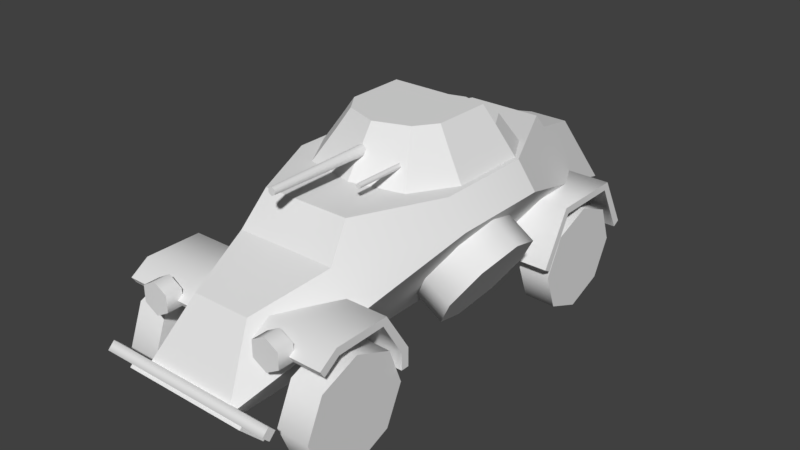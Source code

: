 # Source: Vehicle_LSW_222.blend  (saved by Blender 2.79.0; exported with 4.5.12 LTS)
import bpy
from mathutils import Matrix  # noqa: F401  (used for matrix-valued properties, if any)

bpy.ops.wm.read_factory_settings(use_empty=True)
scene = bpy.context.scene
scene.name = 'Scene'

# ---- collections
col_collection_1 = bpy.data.collections.new('Collection 1'); scene.collection.children.link(col_collection_1)

# ---- world
world_world = bpy.data.worlds.new('World'); scene.world = world_world
world_world.color = (0.05088, 0.05088, 0.05088)
world_world.use_sun_shadow = False
world_world.sun_shadow_jitter_overblur = 0.0
world_world.cycles.sampling_method = 'MANUAL'

# ---- meshes
me_vehicle_lsw_222 = bpy.data.meshes.new('Vehicle_LSW_222')
me_vehicle_lsw_222.from_pydata([(0.8226, 1.185, -0.4998), (0.8226, 1.185, 0.3222), (0.4047, 0.6255, -2.104), (0.3849, 0.5061, 2.077), (0.6741, 1.4, -0.4924), (0.6741, 1.4, 0.3124), (0.3088, 1.4, -1.273), (0.3602, 1.4, 0.9736), (0.4091, 1.143, 1.173), (0.2365, 0.9794, 1.744), (0.3359, 1.291, -1.347), (0.1661, 1.115, -1.942), (0.3075, 0.3859, 1.964), (0.1894, 0.3003, -1.719), (0.8653, 0.5047, -1.706), (0.2641, 0.5047, -1.706), (0.8653, 0.9266, -1.471), (0.2641, 0.9266, -1.471), (0.8653, 0.9266, -0.8795), (0.2641, 0.9266, -0.8795), (0.8653, 0.4999, -0.6419), (0.2641, 0.4999, -0.6419), (0.8653, 0.6357, 0.9606), (0.2641, 0.6357, 0.9606), (0.8653, 0.9654, 1.171), (0.2641, 0.9654, 1.171), (0.8653, 0.9654, 1.622), (0.2641, 0.9654, 1.622), (0.8653, 0.8684, 1.768), (0.2641, 0.8684, 1.768), (0.8653, 0.4902, 0.9606), (0.2641, 0.4902, 0.9606), (0.8653, 0.4726, -1.649), (0.2641, 0.4726, -1.649), (0.8653, 0.8697, -1.438), (0.2641, 0.8697, -1.438), (0.8653, 0.8697, -0.9129), (0.2641, 0.8697, -0.9129), (0.8653, 0.4678, -0.6995), (0.2641, 0.4678, -0.6995), (0.8653, 0.6171, 1.024), (0.2641, 0.6171, 1.024), (0.8653, 0.9075, 1.203), (0.2641, 0.9075, 1.203), (0.8653, 0.9023, 1.603), (0.2641, 0.9023, 1.603), (0.8653, 0.8135, 1.731), (0.2641, 0.8135, 1.731), (0.8653, 0.4902, 1.027), (0.2641, 0.4902, 1.027), (0.6341, 1.4, -0.5092), (0.4859, 1.4, -0.7752), (0.6341, 1.4, 0.1238), (0.4253, 1.4, 0.4605), (0.4854, 1.627, -0.4643), (0.3793, 1.627, -0.6518), (0.4804, 1.627, 0.07609), (0.3268, 1.627, 0.3062), (0.3965, 1.765, -0.4293), (0.3904, 1.765, 0.04677), (0.2738, 1.765, 0.2123), (0.5029, 0.7536, 1.856), (0.5029, 0.7536, 1.727), (0.6134, 0.8174, 1.856), (0.6134, 0.8174, 1.727), (0.6134, 0.945, 1.856), (0.6134, 0.945, 1.727), (0.5029, 1.009, 1.856), (0.5029, 1.009, 1.727), (0.3924, 0.945, 1.856), (0.3924, 0.945, 1.727), (0.3924, 0.8174, 1.856), (0.3924, 0.8174, 1.727), (0.5462, 0.7783, -0.4728), (0.7607, 0.6375, -0.4728), (0.3779, 0.5218, -0.3458), (0.5925, 0.3811, -0.3458), (0.3082, 0.4156, -0.03904), (0.5228, 0.2749, -0.03904), (0.3779, 0.5218, 0.2677), (0.5925, 0.3811, 0.2677), (0.5462, 0.7783, 0.3947), (0.7607, 0.6375, 0.3947), (0.7145, 1.035, 0.2677), (0.929, 0.894, 0.2677), (0.7841, 1.141, -0.03904), (0.9987, 1.0, -0.03904), (0.7145, 1.035, -0.3458), (0.929, 0.894, -0.3458), (0.5142, 0.291, 1.926), (0.5142, 0.4781, 2.106), (0.5142, 0.319, 1.897), (0.5142, 0.5061, 2.077), (0.7209, 0.5279, 2.01), (0.7209, 0.4751, 2.063), (0.7209, 0.5279, 2.116), (0.7209, 0.5806, 2.063), (-0.8226, 1.185, -0.4998), (-0.8226, 1.185, 0.3222), (-0.4047, 0.6255, -2.104), (-0.3849, 0.5061, 2.077), (-0.6741, 1.4, -0.4924), (-0.6741, 1.4, 0.3124), (-0.3088, 1.4, -1.273), (-0.3602, 1.4, 0.9736), (-0.4091, 1.143, 1.173), (-0.2365, 0.9794, 1.744), (-0.3359, 1.291, -1.347), (-0.1661, 1.115, -1.942), (-0.3075, 0.3859, 1.964), (-0.1894, 0.3003, -1.719), (-0.8653, 0.5047, -1.706), (-0.2641, 0.5047, -1.706), (-0.8653, 0.9266, -1.471), (-0.2641, 0.9266, -1.471), (-0.8653, 0.9266, -0.8795), (-0.2641, 0.9266, -0.8795), (-0.8653, 0.4999, -0.6419), (-0.2641, 0.4999, -0.6419), (-0.8653, 0.6357, 0.9606), (-0.2641, 0.6357, 0.9606), (-0.8653, 0.9654, 1.171), (-0.2641, 0.9654, 1.171), (-0.8653, 0.9654, 1.622), (-0.2641, 0.9654, 1.622), (-0.8653, 0.8684, 1.768), (-0.2641, 0.8684, 1.768), (-0.8653, 0.4902, 0.9606), (-0.2641, 0.4902, 0.9606), (-0.8653, 0.4726, -1.649), (-0.2641, 0.4726, -1.649), (-0.8653, 0.8697, -1.438), (-0.2641, 0.8697, -1.438), (-0.8653, 0.8697, -0.9129), (-0.2641, 0.8697, -0.9129), (-0.8653, 0.4678, -0.6995), (-0.2641, 0.4678, -0.6995), (-0.8653, 0.6171, 1.024), (-0.2641, 0.6171, 1.024), (-0.8653, 0.9075, 1.203), (-0.2641, 0.9075, 1.203), (-0.8653, 0.9023, 1.603), (-0.2641, 0.9023, 1.603), (-0.8653, 0.8135, 1.731), (-0.2641, 0.8135, 1.731), (-0.8653, 0.4902, 1.027), (-0.2641, 0.4902, 1.027), (-0.5742, 0.3816, 0.9933), (-0.5849, 0.6881, -0.8685), (-0.5849, 0.6881, -1.482), (-0.5635, 0.07507, 1.12), (-0.5849, 0.6881, 1.734), (-0.5894, 0.8151, 1.427), (-0.5849, 0.6881, 1.12), (-0.6341, 1.4, -0.5092), (-0.4859, 1.4, -0.7752), (0.0, 1.4, -0.9436), (-0.6341, 1.4, 0.1238), (-0.4253, 1.4, 0.4605), (0.0, 1.4, 0.5581), (-0.4854, 1.627, -0.4643), (-0.3793, 1.627, -0.6518), (0.0, 1.627, -0.764), (-0.4804, 1.627, 0.07609), (-0.3268, 1.627, 0.3062), (0.0, 1.627, 0.4038), (-0.3965, 1.765, -0.4293), (-0.3904, 1.765, 0.04677), (-0.2738, 1.765, 0.2123), (0.0, 1.765, 0.3103), (0.0, 1.765, -0.4293), (0.0, 1.627, -0.4643), (-0.5029, 0.7536, 1.856), (-0.5029, 0.7536, 1.727), (-0.6134, 0.8174, 1.856), (-0.6134, 0.8174, 1.727), (-0.6134, 0.945, 1.856), (-0.6134, 0.945, 1.727), (-0.5029, 1.009, 1.856), (-0.5029, 1.009, 1.727), (-0.3924, 0.945, 1.856), (-0.3924, 0.945, 1.727), (-0.3924, 0.8174, 1.856), (-0.3924, 0.8174, 1.727), (-0.5462, 0.7783, -0.4728), (-0.7607, 0.6375, -0.4728), (-0.3779, 0.5218, -0.3458), (-0.5925, 0.3811, -0.3458), (-0.3082, 0.4156, -0.03904), (-0.5228, 0.2749, -0.03904), (-0.3779, 0.5218, 0.2677), (-0.5925, 0.3811, 0.2677), (-0.5462, 0.7783, 0.3947), (-0.7607, 0.6375, 0.3947), (-0.7145, 1.035, 0.2677), (-0.929, 0.894, 0.2677), (-0.7841, 1.141, -0.03904), (-0.9987, 1.0, -0.03904), (-0.7145, 1.035, -0.3458), (-0.929, 0.894, -0.3458), (-0.5142, 0.291, 1.926), (-0.5142, 0.4781, 2.106), (-0.5142, 0.319, 1.897), (-0.5142, 0.5061, 2.077), (-0.7209, 0.5279, 2.01), (-0.7209, 0.4751, 2.063), (-0.7209, 0.5279, 2.116), (-0.7209, 0.5806, 2.063), (-6.857e-09, 1.549, 1.26), (-6.319e-09, 1.536, 0.3616), (0.02852, 1.566, 1.26), (0.04016, 1.559, 0.3616), (0.02852, 1.598, 1.26), (0.04016, 1.605, 0.3616), (-9.736e-09, 1.615, 1.26), (-1.037e-08, 1.628, 0.3616), (-0.02852, 1.598, 1.26), (-0.04016, 1.605, 0.3616), (-0.02852, 1.566, 1.26), (-0.04016, 1.559, 0.3616), (0.2743, 1.535, 0.7817), (0.2975, 1.559, 0.7817), (0.2743, 1.535, 0.3561), (0.2975, 1.559, 0.3561), (0.2975, 1.512, 0.7817), (0.3207, 1.535, 0.7817), (0.2975, 1.512, 0.3561), (0.3207, 1.535, 0.3561), (-0.5742, 0.3816, -1.609), (-0.8306, 0.3726, -1.609), (-0.5635, 0.07507, -1.482), (-0.8199, 0.06612, -1.482), (-0.5591, -0.0519, -1.175), (-0.8155, -0.06085, -1.175), (-0.5635, 0.07507, -0.8685), (-0.8199, 0.06612, -0.8685), (-0.5742, 0.3816, -0.7414), (-0.8306, 0.3726, -0.7414), (-0.8414, 0.6792, -0.8685), (-0.5894, 0.8151, -1.175), (-0.8458, 0.8061, -1.175), (-0.8414, 0.6792, -1.482), (0.5742, 0.3816, -1.609), (0.8306, 0.3726, -1.609), (0.5635, 0.07507, -1.482), (0.8199, 0.06612, -1.482), (0.5591, -0.0519, -1.175), (0.8155, -0.06085, -1.175), (0.5635, 0.07507, -0.8685), (0.8199, 0.06612, -0.8685), (0.5742, 0.3816, -0.7414), (0.8306, 0.3726, -0.7414), (0.5849, 0.6881, -0.8685), (0.8414, 0.6792, -0.8685), (0.5894, 0.8151, -1.175), (0.8458, 0.8061, -1.175), (0.5849, 0.6881, -1.482), (0.8414, 0.6792, -1.482), (0.8306, 0.3726, 0.9933), (0.5742, 0.3816, 0.9933), (0.5635, 0.07507, 1.12), (0.8199, 0.06612, 1.12), (0.5591, -0.0519, 1.427), (0.8155, -0.06085, 1.427), (0.5635, 0.07507, 1.734), (0.8199, 0.06612, 1.734), (0.5742, 0.3816, 1.861), (0.8306, 0.3726, 1.861), (0.5849, 0.6881, 1.734), (0.8414, 0.6792, 1.734), (0.5894, 0.8151, 1.427), (0.8458, 0.8061, 1.427), (0.5849, 0.6881, 1.12), (0.8414, 0.6792, 1.12), (-0.8306, 0.3726, 0.9933), (-0.8199, 0.06612, 1.12), (-0.5591, -0.0519, 1.427), (-0.8155, -0.06085, 1.427), (-0.5635, 0.07507, 1.734), (-0.8199, 0.06612, 1.734), (-0.5742, 0.3816, 1.861), (-0.8306, 0.3726, 1.861), (-0.8414, 0.6792, 1.734), (-0.8458, 0.8061, 1.427), (-0.8414, 0.6792, 1.12)], [], [(9, 106, 100, 3), (7, 104, 105, 8), (8, 105, 106, 9), (1, 0, 4, 5), (6, 103, 101, 102, 104, 7, 5, 4), (10, 107, 103, 6), (11, 108, 107, 10), (4, 0, 10, 6), (2, 11, 10, 0), (5, 7, 8, 1), (3, 1, 8, 9), (2, 99, 108, 11), (99, 2, 13, 110), (2, 3, 12, 13), (0, 1, 3, 2), (14, 15, 17, 16), (16, 17, 19, 18), (18, 19, 21, 20), (22, 23, 25, 24), (24, 25, 27, 26), (26, 27, 29, 28), (23, 22, 30, 31), (32, 34, 35, 33), (34, 36, 37, 35), (36, 38, 39, 37), (40, 42, 43, 41), (42, 44, 45, 43), (44, 46, 47, 45), (41, 49, 48, 40), (21, 39, 38, 20), (14, 32, 33, 15), (26, 44, 42, 24), (20, 38, 36, 18), (29, 47, 46, 28), (16, 34, 32, 14), (28, 46, 44, 26), (30, 48, 49, 31), (24, 42, 40, 22), (18, 36, 34, 16), (22, 40, 48, 30), (159, 53, 57, 165), (52, 50, 54, 56), (50, 51, 55, 54), (53, 52, 56, 57), (51, 156, 162, 55), (165, 57, 60, 169), (57, 56, 59, 60), (56, 54, 58, 59), (58, 170, 169, 60, 59), (171, 170, 58, 54), (54, 55, 162, 171), (61, 62, 64, 63), (63, 64, 66, 65), (65, 66, 68, 67), (67, 68, 70, 69), (64, 62, 72, 70, 68, 66), (69, 70, 72, 71), (71, 72, 62, 61), (61, 63, 65, 67, 69, 71), (73, 74, 76, 75), (75, 76, 78, 77), (77, 78, 80, 79), (79, 80, 82, 81), (81, 82, 84, 83), (83, 84, 86, 85), (76, 74, 88, 86, 84, 82, 80, 78), (85, 86, 88, 87), (87, 88, 74, 73), (91, 92, 90, 89), (200, 89, 90, 201), (89, 200, 202, 91), (91, 202, 203, 92), (94, 205, 204, 93), (94, 93, 96, 95), (95, 206, 205, 94), (96, 207, 206, 95), (98, 102, 101, 97), (101, 103, 107, 97), (99, 97, 107, 108), (102, 98, 105, 104), (100, 106, 105, 98), (99, 110, 109, 100), (97, 99, 100, 98), (111, 113, 114, 112), (113, 115, 116, 114), (115, 117, 118, 116), (119, 121, 122, 120), (121, 123, 124, 122), (123, 125, 126, 124), (120, 128, 127, 119), (129, 130, 132, 131), (131, 132, 134, 133), (133, 134, 136, 135), (137, 138, 140, 139), (139, 140, 142, 141), (141, 142, 144, 143), (138, 137, 145, 146), (118, 117, 135, 136), (111, 112, 130, 129), (123, 121, 139, 141), (117, 115, 133, 135), (126, 125, 143, 144), (113, 111, 129, 131), (125, 123, 141, 143), (127, 128, 146, 145), (121, 119, 137, 139), (115, 113, 131, 133), (119, 127, 145, 137), (147, 153, 152, 151, 280, 278, 276, 150), (228, 149, 239, 148, 236, 234, 232, 230), (159, 165, 164, 158), (157, 163, 160, 154), (154, 160, 161, 155), (158, 164, 163, 157), (155, 161, 162, 156), (165, 169, 168, 164), (164, 168, 167, 163), (163, 167, 166, 160), (166, 167, 168, 169, 170), (171, 160, 166, 170), (160, 171, 162, 161), (172, 174, 175, 173), (174, 176, 177, 175), (176, 178, 179, 177), (178, 180, 181, 179), (175, 177, 179, 181, 183, 173), (180, 182, 183, 181), (182, 172, 173, 183), (172, 182, 180, 178, 176, 174), (184, 186, 187, 185), (186, 188, 189, 187), (188, 190, 191, 189), (190, 192, 193, 191), (192, 194, 195, 193), (194, 196, 197, 195), (187, 189, 191, 193, 195, 197, 199, 185), (196, 198, 199, 197), (198, 184, 185, 199), (202, 200, 201, 203), (205, 206, 207, 204), (12, 109, 110, 13), (208, 209, 211, 210), (210, 211, 213, 212), (212, 213, 215, 214), (214, 215, 217, 216), (216, 217, 219, 218), (218, 219, 209, 208), (208, 210, 212, 214, 216, 218), (220, 221, 223, 222), (226, 227, 225, 224), (224, 225, 221, 220), (222, 226, 224, 220), (227, 223, 221, 225), (203, 201, 90, 92), (93, 204, 207, 96), (228, 230, 231, 229), (230, 232, 233, 231), (232, 234, 235, 233), (234, 236, 237, 235), (236, 148, 238, 237), (148, 239, 240, 238), (231, 233, 235, 237, 238, 240, 241, 229), (239, 149, 241, 240), (149, 228, 229, 241), (242, 243, 245, 244), (244, 245, 247, 246), (246, 247, 249, 248), (248, 249, 251, 250), (250, 251, 253, 252), (252, 253, 255, 254), (245, 243, 257, 255, 253, 251, 249, 247), (254, 255, 257, 256), (256, 257, 243, 242), (242, 244, 246, 248, 250, 252, 254, 256), (261, 258, 273, 271, 269, 267, 265, 263), (268, 269, 271, 270), (266, 267, 269, 268), (264, 265, 267, 266), (259, 260, 262, 264, 266, 268, 270, 272), (262, 263, 265, 264), (272, 273, 258, 259), (260, 261, 263, 262), (259, 258, 261, 260), (270, 271, 273, 272), (275, 277, 279, 281, 282, 283, 284, 274), (151, 152, 283, 282), (280, 151, 282, 281), (278, 280, 281, 279), (276, 278, 279, 277), (153, 147, 274, 284), (150, 276, 277, 275), (147, 150, 275, 274), (152, 153, 284, 283)])
me_vehicle_lsw_222.polygons.foreach_set('use_smooth', [1, 1, 1, 1, 1, 1, 1, 1, 1, 1, 1, 1, 1, 1, 1, 1, 1, 1, 1, 1, 1, 1, 1, 1, 1, 1, 1, 1, 1, 1, 1, 1, 1, 1, 1, 1, 1, 1, 1, 1, 1, 1, 0, 1, 0, 1, 1, 1, 0, 0, 0, 1, 1, 1, 1, 1, 1, 1, 1, 1, 1, 1, 1, 1, 1, 1, 1, 1, 0, 0, 0, 0, 1, 1, 1, 1, 1, 1, 1, 1, 1, 1, 1, 1, 1, 1, 1, 1, 1, 1, 1, 1, 1, 1, 1, 1, 1, 1, 1, 1, 1, 1, 1, 1, 1, 1, 1, 1, 1, 1, 1, 1, 0, 1, 0, 1, 1, 1, 0, 0, 0, 1, 1, 1, 1, 1, 1, 1, 1, 1, 1, 1, 1, 1, 1, 1, 1, 1, 0, 1, 1, 1, 1, 1, 1, 1, 1, 1, 1, 1, 1, 1, 1, 0, 1, 1, 1, 1, 1, 1, 1, 1, 1, 1, 1, 1, 1, 1, 1, 1, 1, 1, 1, 1, 1, 1, 1, 1, 1, 1, 1, 1, 1, 1, 1, 1, 1, 1, 1, 1, 1, 1, 1])
_k = set([(0, 1), (0, 2), (0, 4), (1, 3), (2, 11), (2, 13), (2, 99), (3, 9), (3, 12), (3, 100), (4, 5), (4, 6), (5, 7), (6, 10), (6, 103), (7, 8), (7, 104), (8, 9), (8, 105), (9, 106), (10, 11), (10, 107), (11, 108), (12, 13), (12, 109), (13, 110), (14, 15), (14, 16), (14, 32), (16, 18), (18, 20), (20, 21), (20, 38), (22, 24), (22, 30), (24, 26), (26, 28), (28, 29), (28, 46), (30, 31), (30, 48), (32, 33), (32, 34), (34, 36), (36, 38), (38, 39), (40, 42), (40, 48), (42, 44), (44, 46), (46, 47), (48, 49), (50, 54), (52, 56), (53, 57), (54, 58), (56, 59), (57, 60), (58, 59), (59, 60), (60, 169), (61, 63), (61, 71), (62, 64), (62, 72), (63, 65), (64, 66), (65, 67), (66, 68), (67, 69), (68, 70), (69, 71), (70, 72), (74, 76), (74, 88), (76, 78), (78, 80), (80, 82), (82, 84), (84, 86), (86, 88), (93, 94), (93, 96), (94, 95), (95, 96), (97, 98), (97, 99), (97, 101), (98, 100), (99, 108), (99, 110), (100, 106), (100, 109), (101, 102), (101, 103), (102, 104), (103, 107), (104, 105), (105, 106), (107, 108), (109, 110), (111, 112), (111, 113), (111, 129), (113, 115), (115, 117), (117, 118), (117, 135), (119, 121), (119, 127), (121, 123), (123, 125), (125, 126), (125, 143), (127, 128), (127, 145), (129, 130), (129, 131), (131, 133), (133, 135), (135, 136), (137, 139), (137, 145), (139, 141), (141, 143), (143, 144), (145, 146), (147, 150), (147, 153), (148, 236), (148, 239), (149, 228), (149, 239), (150, 276), (151, 152), (151, 280), (152, 153), (154, 160), (157, 163), (158, 164), (159, 165), (160, 166), (163, 167), (164, 168), (165, 169), (166, 167), (167, 168), (168, 169), (172, 174), (172, 182), (173, 175), (173, 183), (174, 176), (175, 177), (176, 178), (177, 179), (178, 180), (179, 181), (180, 182), (181, 183), (185, 187), (185, 199), (187, 189), (189, 191), (191, 193), (193, 195), (195, 197), (197, 199), (204, 205), (204, 207), (205, 206), (206, 207), (208, 210), (208, 218), (210, 212), (212, 214), (214, 216), (216, 218), (220, 221), (220, 224), (221, 225), (224, 225), (228, 230), (229, 231), (229, 241), (230, 232), (231, 233), (232, 234), (233, 235), (234, 236), (235, 237), (237, 238), (238, 240), (240, 241), (242, 244), (242, 256), (243, 245), (243, 257), (244, 246), (245, 247), (246, 248), (247, 249), (248, 250), (249, 251), (250, 252), (251, 253), (252, 254), (253, 255), (254, 256), (255, 257), (258, 261), (258, 273), (259, 260), (259, 272), (260, 262), (261, 263), (262, 264), (263, 265), (264, 266), (265, 267), (266, 268), (267, 269), (268, 270), (269, 271), (270, 272), (271, 273), (274, 275), (274, 284), (275, 277), (276, 278), (277, 279), (278, 280), (279, 281), (281, 282), (282, 283), (283, 284)])
me_vehicle_lsw_222.attributes.new('sharp_edge', 'BOOLEAN', 'EDGE').data.foreach_set('value', [ (min(e.vertices), max(e.vertices)) in _k for e in me_vehicle_lsw_222.edges])
_uv = me_vehicle_lsw_222.uv_layers.new(name='UVMap')
_uv.uv.foreach_set('vector', [0.188, 0.0958, 0.1171, 0.0958, 0.09489, 0.009178, 0.2102, 0.009178, 0.2065, 0.2335, 0.09859, 0.2335, 0.09127, 0.1847, 0.2138, 0.1847, 0.2138, 0.1847, 0.09127, 0.1847, 0.1171, 0.0958, 0.188, 0.0958, 0.4919, 0.4863, 0.615, 0.4859, 0.614, 0.525, 0.4935, 0.5254, 0.731, 0.5955, 0.731, 0.688, 0.614, 0.7427, 0.4935, 0.7427, 0.3945, 0.6957, 0.3945, 0.5878, 0.4935, 0.5408, 0.614, 0.5408, 0.9851, 0.02878, 0.8845, 0.02878, 0.8886, 0.009077, 0.9811, 0.009077, 0.9597, 0.1216, 0.9099, 0.1216, 0.8845, 0.02878, 0.9851, 0.02878, 0.614, 0.525, 0.615, 0.4859, 0.7518, 0.5402, 0.7394, 0.556, 0.8748, 0.4521, 0.8478, 0.5329, 0.7518, 0.5402, 0.615, 0.4859, 0.4935, 0.5254, 0.3873, 0.5528, 0.3534, 0.5171, 0.4919, 0.4863, 0.2061, 0.4415, 0.4919, 0.4863, 0.3534, 0.5171, 0.2609, 0.5122, 0.9954, 0.1989, 0.8742, 0.1989, 0.9099, 0.1216, 0.9597, 0.1216, 0.8742, 0.1989, 0.9954, 0.1989, 0.9632, 0.2743, 0.9064, 0.2743, 0.8571, 0.3709, 0.2311, 0.3512, 0.2481, 0.3299, 0.7999, 0.3122, 0.6164, 0.4741, 0.4933, 0.4735, 0.2311, 0.3512, 0.8571, 0.3709, 0.9932, 0.9908, 0.9032, 0.9908, 0.9032, 0.9184, 0.9932, 0.9184, 0.9932, 0.9184, 0.9032, 0.9184, 0.9032, 0.8298, 0.9932, 0.8298, 0.9932, 0.8298, 0.9032, 0.8298, 0.9032, 0.7567, 0.9932, 0.7567, 0.6873, 0.9684, 0.7773, 0.9684, 0.7773, 0.9098, 0.6873, 0.9098, 0.6873, 0.9098, 0.7773, 0.9098, 0.7773, 0.8423, 0.6873, 0.8423, 0.6873, 0.8423, 0.7773, 0.8423, 0.7773, 0.8161, 0.6873, 0.8161, 0.7773, 0.9684, 0.6873, 0.9684, 0.6873, 0.9902, 0.7773, 0.9902, 0.7975, 0.775, 0.7975, 0.8424, 0.8875, 0.8424, 0.8875, 0.775, 0.7975, 0.8424, 0.7975, 0.9209, 0.8875, 0.9209, 0.8875, 0.8424, 0.7975, 0.9209, 0.7975, 0.9891, 0.8875, 0.9891, 0.8875, 0.9209, 0.575, 0.8557, 0.575, 0.9068, 0.6651, 0.9068, 0.6651, 0.8557, 0.575, 0.9068, 0.575, 0.9667, 0.6651, 0.9667, 0.6651, 0.9068, 0.575, 0.9667, 0.575, 0.99, 0.6651, 0.99, 0.6651, 0.9667, 0.6651, 0.8557, 0.6651, 0.8366, 0.575, 0.8366, 0.575, 0.8557, 0.9796, 0.6228, 0.9723, 0.6187, 0.9347, 0.6856, 0.9421, 0.6898, 0.8062, 0.6899, 0.8136, 0.6859, 0.7764, 0.6187, 0.769, 0.6228, 0.9215, 0.6899, 0.9157, 0.6837, 0.8701, 0.7068, 0.8698, 0.7152, 0.9421, 0.6898, 0.9347, 0.6856, 0.9073, 0.7369, 0.9116, 0.7441, 0.9713, 0.6042, 0.964, 0.6, 0.9254, 0.6664, 0.9327, 0.6706, 0.836, 0.7439, 0.8403, 0.7366, 0.8136, 0.6859, 0.8062, 0.6899, 0.9327, 0.6706, 0.9254, 0.6664, 0.9157, 0.6837, 0.9215, 0.6899, 0.8189, 0.6726, 0.8264, 0.6689, 0.7926, 0.6, 0.7851, 0.6037, 0.8698, 0.7152, 0.8701, 0.7068, 0.8333, 0.6836, 0.8271, 0.6893, 0.9116, 0.7441, 0.9073, 0.7369, 0.8403, 0.7366, 0.836, 0.7439, 0.8271, 0.6893, 0.8333, 0.6836, 0.8264, 0.6689, 0.8189, 0.6726, 0.1443, 0.681, 0.2091, 0.689, 0.1948, 0.7303, 0.1443, 0.7221, 0.2802, 0.788, 0.2802, 0.8828, 0.2396, 0.876, 0.2391, 0.7951, 0.2568, 0.9549, 0.2197, 0.9815, 0.2026, 0.9433, 0.2289, 0.9246, 0.2091, 0.689, 0.2578, 0.7228, 0.2294, 0.7532, 0.1948, 0.7303, 0.2197, 0.9815, 0.1443, 0.9971, 0.1443, 0.9537, 0.2026, 0.9433, 0.1443, 0.7221, 0.1948, 0.7303, 0.187, 0.7554, 0.1443, 0.747, 0.1948, 0.7303, 0.2294, 0.7532, 0.2126, 0.7718, 0.187, 0.7554, 0.2391, 0.7951, 0.2396, 0.876, 0.215, 0.8708, 0.2145, 0.7995, 0.2036, 0.8689, 0.1442, 0.8689, 0.1442, 0.7582, 0.1852, 0.7728, 0.2026, 0.7976, 0.1434, 0.8998, 0.1434, 0.8785, 0.2028, 0.8785, 0.2161, 0.8998, 0.2161, 0.8998, 0.2002, 0.9279, 0.1434, 0.9447, 0.1434, 0.8998, 0.5591, 0.8698, 0.5397, 0.8698, 0.5397, 0.8889, 0.5591, 0.8889, 0.5591, 0.8889, 0.5397, 0.8889, 0.5397, 0.908, 0.5591, 0.908, 0.5591, 0.908, 0.5397, 0.908, 0.5397, 0.9271, 0.5591, 0.9271, 0.5591, 0.9271, 0.5397, 0.9271, 0.5397, 0.9463, 0.5591, 0.9463, 0.4824, 0.9526, 0.499, 0.943, 0.5155, 0.9526, 0.5155, 0.9717, 0.499, 0.9812, 0.4824, 0.9717, 0.5591, 0.9463, 0.5397, 0.9463, 0.5397, 0.9654, 0.5591, 0.9654, 0.5591, 0.9654, 0.5397, 0.9654, 0.5397, 0.9845, 0.5591, 0.9845, 0.499, 0.9284, 0.5155, 0.9188, 0.5155, 0.8997, 0.499, 0.8901, 0.4824, 0.8997, 0.4824, 0.9188, 0.2954, 0.6942, 0.3339, 0.6942, 0.3339, 0.6444, 0.2954, 0.6444, 0.2954, 0.6444, 0.3339, 0.6444, 0.3339, 0.5947, 0.2954, 0.5947, 0.2954, 0.9924, 0.3339, 0.9924, 0.3339, 0.9427, 0.2954, 0.9427, 0.2954, 0.9427, 0.3339, 0.9427, 0.3339, 0.893, 0.2954, 0.893, 0.2954, 0.893, 0.3339, 0.893, 0.3339, 0.8433, 0.2954, 0.8433, 0.2954, 0.8433, 0.3339, 0.8433, 0.3339, 0.7936, 0.2954, 0.7936, 0.3839, 0.8702, 0.4336, 0.8702, 0.4687, 0.9054, 0.4687, 0.9551, 0.4336, 0.9902, 0.3839, 0.9902, 0.3487, 0.9551, 0.3487, 0.9054, 0.2954, 0.7936, 0.3339, 0.7936, 0.3339, 0.7439, 0.2954, 0.7439, 0.2954, 0.7439, 0.3339, 0.7439, 0.3339, 0.6942, 0.2954, 0.6942, 0.5139, 0.7711, 0.5139, 0.81, 0.5078, 0.81, 0.5078, 0.7711, 0.3538, 0.7711, 0.5078, 0.7711, 0.5078, 0.81, 0.3538, 0.81, 0.5078, 0.7711, 0.3538, 0.7711, 0.3538, 0.7651, 0.5078, 0.7651, 0.5078, 0.855, 0.3538, 0.855, 0.3538, 0.8161, 0.5078, 0.8161, 0.9525, 0.3416, 0.9525, 0.5575, 0.9413, 0.5575, 0.9413, 0.3416, 0.9078, 0.3416, 0.9078, 0.3304, 0.9189, 0.3304, 0.9189, 0.3416, 0.9189, 0.3416, 0.9189, 0.5575, 0.9078, 0.5575, 0.9078, 0.3416, 0.9301, 0.3416, 0.9301, 0.5575, 0.9189, 0.5575, 0.9189, 0.3416, 0.4919, 0.07535, 0.4934, 0.03627, 0.6139, 0.03627, 0.615, 0.07535, 0.6139, 0.03627, 0.7392, 0.004843, 0.7517, 0.02059, 0.615, 0.07535, 0.875, 0.1082, 0.615, 0.07535, 0.7517, 0.02059, 0.8476, 0.02752, 0.4934, 0.03627, 0.4919, 0.07535, 0.3533, 0.0451, 0.3872, 0.009259, 0.2063, 0.1212, 0.2609, 0.05035, 0.3533, 0.0451, 0.4919, 0.07535, 0.8571, 0.1968, 0.7999, 0.2555, 0.2481, 0.2378, 0.2311, 0.2164, 0.6164, 0.09352, 0.8571, 0.1968, 0.2311, 0.2164, 0.4933, 0.09419, 0.9932, 0.9908, 0.9932, 0.9184, 0.9032, 0.9184, 0.9032, 0.9908, 0.9932, 0.9184, 0.9932, 0.8298, 0.9032, 0.8298, 0.9032, 0.9184, 0.9932, 0.8298, 0.9932, 0.7567, 0.9032, 0.7567, 0.9032, 0.8298, 0.6873, 0.9684, 0.6873, 0.9098, 0.7773, 0.9098, 0.7773, 0.9684, 0.6873, 0.9098, 0.6873, 0.8423, 0.7773, 0.8423, 0.7773, 0.9098, 0.6873, 0.8423, 0.6873, 0.8161, 0.7773, 0.8161, 0.7773, 0.8423, 0.7773, 0.9684, 0.7773, 0.9902, 0.6873, 0.9902, 0.6873, 0.9684, 0.7975, 0.775, 0.8875, 0.775, 0.8875, 0.8424, 0.7975, 0.8424, 0.7975, 0.8424, 0.8875, 0.8424, 0.8875, 0.9209, 0.7975, 0.9209, 0.7975, 0.9209, 0.8875, 0.9209, 0.8875, 0.9891, 0.7975, 0.9891, 0.575, 0.8557, 0.6651, 0.8557, 0.6651, 0.9068, 0.575, 0.9068, 0.575, 0.9068, 0.6651, 0.9068, 0.6651, 0.9667, 0.575, 0.9667, 0.575, 0.9667, 0.6651, 0.9667, 0.6651, 0.99, 0.575, 0.99, 0.6651, 0.8557, 0.575, 0.8557, 0.575, 0.8366, 0.6651, 0.8366, 0.9796, 0.6228, 0.9421, 0.6898, 0.9347, 0.6856, 0.9723, 0.6187, 0.8062, 0.6899, 0.769, 0.6228, 0.7764, 0.6187, 0.8136, 0.6859, 0.9215, 0.6899, 0.8698, 0.7152, 0.8701, 0.7068, 0.9157, 0.6837, 0.9421, 0.6898, 0.9116, 0.7441, 0.9073, 0.7369, 0.9347, 0.6856, 0.9713, 0.6042, 0.9327, 0.6706, 0.9254, 0.6664, 0.964, 0.6, 0.836, 0.7439, 0.8062, 0.6899, 0.8136, 0.6859, 0.8403, 0.7366, 0.9327, 0.6706, 0.9215, 0.6899, 0.9157, 0.6837, 0.9254, 0.6664, 0.8189, 0.6726, 0.7851, 0.6037, 0.7926, 0.6, 0.8264, 0.6689, 0.8698, 0.7152, 0.8271, 0.6893, 0.8333, 0.6836, 0.8701, 0.7068, 0.9116, 0.7441, 0.836, 0.7439, 0.8403, 0.7366, 0.9073, 0.7369, 0.8271, 0.6893, 0.8189, 0.6726, 0.8264, 0.6689, 0.8333, 0.6836, 0.2505, 0.5414, 0.2154, 0.5062, 0.1656, 0.5062, 0.1305, 0.5414, 0.1305, 0.5911, 0.1656, 0.6263, 0.2154, 0.6263, 0.2505, 0.5911, 0.1764, 0.4687, 0.1764, 0.419, 0.1412, 0.3838, 0.09151, 0.3838, 0.05635, 0.419, 0.05635, 0.4687, 0.09151, 0.5038, 0.1412, 0.5038, 0.1443, 0.681, 0.1443, 0.7221, 0.09386, 0.7303, 0.07956, 0.689, 0.008139, 0.7854, 0.04923, 0.7926, 0.04882, 0.8735, 0.008139, 0.8802, 0.03181, 0.9549, 0.05969, 0.9246, 0.08597, 0.9433, 0.06886, 0.9815, 0.07956, 0.689, 0.09386, 0.7303, 0.05929, 0.7532, 0.03086, 0.7228, 0.06886, 0.9815, 0.08597, 0.9433, 0.1443, 0.9537, 0.1443, 0.9971, 0.1443, 0.7221, 0.1443, 0.747, 0.1016, 0.7554, 0.09386, 0.7303, 0.09386, 0.7303, 0.1016, 0.7554, 0.07612, 0.7718, 0.05929, 0.7532, 0.04923, 0.7926, 0.07389, 0.7969, 0.07339, 0.8682, 0.04882, 0.8735, 0.0848, 0.8689, 0.08571, 0.7976, 0.1032, 0.7728, 0.1442, 0.7582, 0.1442, 0.8689, 0.1434, 0.8998, 0.07074, 0.8998, 0.08405, 0.8785, 0.1434, 0.8785, 0.07074, 0.8998, 0.1434, 0.8998, 0.1434, 0.9447, 0.08663, 0.9279, 0.5591, 0.8698, 0.5591, 0.8889, 0.5397, 0.8889, 0.5397, 0.8698, 0.5591, 0.8889, 0.5591, 0.908, 0.5397, 0.908, 0.5397, 0.8889, 0.5591, 0.908, 0.5591, 0.9271, 0.5397, 0.9271, 0.5397, 0.908, 0.5591, 0.9271, 0.5591, 0.9463, 0.5397, 0.9463, 0.5397, 0.9271, 0.4824, 0.9526, 0.4824, 0.9717, 0.499, 0.9812, 0.5155, 0.9717, 0.5155, 0.9526, 0.499, 0.943, 0.5591, 0.9463, 0.5591, 0.9654, 0.5397, 0.9654, 0.5397, 0.9463, 0.5591, 0.9654, 0.5591, 0.9845, 0.5397, 0.9845, 0.5397, 0.9654, 0.499, 0.9284, 0.4824, 0.9188, 0.4824, 0.8997, 0.499, 0.8901, 0.5155, 0.8997, 0.5155, 0.9188, 0.2954, 0.6942, 0.2954, 0.6444, 0.3339, 0.6444, 0.3339, 0.6942, 0.2954, 0.6444, 0.2954, 0.5947, 0.3339, 0.5947, 0.3339, 0.6444, 0.2954, 0.9924, 0.2954, 0.9427, 0.3339, 0.9427, 0.3339, 0.9924, 0.2954, 0.9427, 0.2954, 0.893, 0.3339, 0.893, 0.3339, 0.9427, 0.2954, 0.893, 0.2954, 0.8433, 0.3339, 0.8433, 0.3339, 0.893, 0.2954, 0.8433, 0.2954, 0.7936, 0.3339, 0.7936, 0.3339, 0.8433, 0.4336, 0.8702, 0.4687, 0.9054, 0.4687, 0.9551, 0.4336, 0.9902, 0.3839, 0.9902, 0.3487, 0.9551, 0.3487, 0.9054, 0.3839, 0.8702, 0.2954, 0.7936, 0.2954, 0.7439, 0.3339, 0.7439, 0.3339, 0.7936, 0.2954, 0.7439, 0.2954, 0.6942, 0.3339, 0.6942, 0.3339, 0.7439, 0.3478, 0.7711, 0.3538, 0.7711, 0.3538, 0.81, 0.3478, 0.81, 0.9078, 0.5575, 0.9189, 0.5575, 0.9189, 0.5687, 0.9078, 0.5687, 0.2481, 0.3299, 0.2481, 0.2378, 0.7999, 0.2555, 0.7999, 0.3122, 0.04408, 0.5565, 0.05012, 0.6909, 0.04318, 0.6912, 0.03915, 0.5567, 0.03915, 0.5567, 0.04318, 0.6912, 0.03623, 0.6913, 0.03422, 0.5568, 0.03422, 0.5568, 0.03623, 0.6913, 0.02929, 0.6914, 0.02929, 0.5569, 0.02929, 0.5569, 0.02929, 0.6914, 0.02235, 0.6913, 0.02436, 0.5568, 0.02436, 0.5568, 0.02235, 0.6913, 0.0154, 0.6912, 0.01943, 0.5567, 0.01943, 0.5567, 0.0154, 0.6912, 0.008463, 0.6909, 0.0145, 0.5565, 0.06665, 0.6129, 0.07519, 0.6178, 0.07519, 0.6277, 0.06665, 0.6326, 0.05811, 0.6277, 0.05811, 0.6178, 0.08751, 0.5971, 0.09242, 0.5971, 0.09242, 0.6608, 0.08751, 0.6608, 0.1022, 0.6608, 0.09733, 0.6608, 0.09733, 0.5971, 0.1022, 0.5971, 0.07255, 0.6394, 0.07255, 0.6492, 0.06273, 0.6492, 0.06273, 0.6394, 0.08751, 0.6608, 0.0826, 0.6608, 0.0826, 0.5971, 0.08751, 0.5971, 0.09733, 0.6608, 0.09242, 0.6608, 0.09242, 0.5971, 0.09733, 0.5971, 0.3538, 0.8161, 0.3538, 0.81, 0.5078, 0.81, 0.5078, 0.8161, 0.9413, 0.3416, 0.9413, 0.5575, 0.9301, 0.5575, 0.9301, 0.3416, 0.04799, 0.1086, 0.04799, 0.05885, 0.009561, 0.05885, 0.009561, 0.1086, 0.04799, 0.05885, 0.04799, 0.009132, 0.009561, 0.009132, 0.009561, 0.05885, 0.04799, 0.4069, 0.04799, 0.3571, 0.009561, 0.3571, 0.009561, 0.4069, 0.04799, 0.3571, 0.04799, 0.3074, 0.009561, 0.3074, 0.009561, 0.3571, 0.04799, 0.3074, 0.04799, 0.2577, 0.009561, 0.2577, 0.009561, 0.3074, 0.04799, 0.2577, 0.04799, 0.208, 0.009561, 0.208, 0.009561, 0.2577, 0.2313, 0.2822, 0.2313, 0.3319, 0.1961, 0.3671, 0.1464, 0.3671, 0.1113, 0.3319, 0.1113, 0.2822, 0.1464, 0.2471, 0.1961, 0.2471, 0.04799, 0.208, 0.04799, 0.1583, 0.009561, 0.1583, 0.009561, 0.208, 0.04799, 0.1583, 0.04799, 0.1086, 0.009561, 0.1086, 0.009561, 0.1583, 0.04799, 0.1086, 0.009561, 0.1086, 0.009561, 0.05885, 0.04799, 0.05885, 0.04799, 0.05885, 0.009561, 0.05885, 0.009561, 0.009132, 0.04799, 0.009132, 0.04799, 0.4069, 0.009561, 0.4069, 0.009561, 0.3571, 0.04799, 0.3571, 0.04799, 0.3571, 0.009561, 0.3571, 0.009561, 0.3074, 0.04799, 0.3074, 0.04799, 0.3074, 0.009561, 0.3074, 0.009561, 0.2577, 0.04799, 0.2577, 0.04799, 0.2577, 0.009561, 0.2577, 0.009561, 0.208, 0.04799, 0.208, 0.2313, 0.2822, 0.1961, 0.2471, 0.1464, 0.2471, 0.1113, 0.2822, 0.1113, 0.3319, 0.1464, 0.3671, 0.1961, 0.3671, 0.2313, 0.3319, 0.04799, 0.208, 0.009561, 0.208, 0.009561, 0.1583, 0.04799, 0.1583, 0.04799, 0.1583, 0.009561, 0.1583, 0.009561, 0.1086, 0.04799, 0.1086, 0.1764, 0.4687, 0.1412, 0.5038, 0.09151, 0.5038, 0.05635, 0.4687, 0.05635, 0.419, 0.09151, 0.3838, 0.1412, 0.3838, 0.1764, 0.419, 0.2313, 0.2822, 0.1961, 0.2471, 0.1464, 0.2471, 0.1113, 0.2822, 0.1113, 0.3319, 0.1464, 0.3671, 0.1961, 0.3671, 0.2313, 0.3319, 0.04799, 0.2577, 0.009561, 0.2577, 0.009561, 0.208, 0.04799, 0.208, 0.04799, 0.3074, 0.009561, 0.3074, 0.009561, 0.2577, 0.04799, 0.2577, 0.04799, 0.3571, 0.009561, 0.3571, 0.009561, 0.3074, 0.04799, 0.3074, 0.2505, 0.5414, 0.2505, 0.5911, 0.2154, 0.6263, 0.1656, 0.6263, 0.1305, 0.5911, 0.1305, 0.5414, 0.1656, 0.5062, 0.2154, 0.5062, 0.04799, 0.4069, 0.009561, 0.4069, 0.009561, 0.3571, 0.04799, 0.3571, 0.04799, 0.1583, 0.009561, 0.1583, 0.009561, 0.1086, 0.04799, 0.1086, 0.04799, 0.05885, 0.009561, 0.05885, 0.009561, 0.009132, 0.04799, 0.009132, 0.04799, 0.1086, 0.009561, 0.1086, 0.009561, 0.05885, 0.04799, 0.05885, 0.04799, 0.208, 0.009561, 0.208, 0.009561, 0.1583, 0.04799, 0.1583, 0.2313, 0.2822, 0.2313, 0.3319, 0.1961, 0.3671, 0.1464, 0.3671, 0.1113, 0.3319, 0.1113, 0.2822, 0.1464, 0.2471, 0.1961, 0.2471, 0.04799, 0.2577, 0.04799, 0.208, 0.009561, 0.208, 0.009561, 0.2577, 0.04799, 0.3074, 0.04799, 0.2577, 0.009561, 0.2577, 0.009561, 0.3074, 0.04799, 0.3571, 0.04799, 0.3074, 0.009561, 0.3074, 0.009561, 0.3571, 0.04799, 0.4069, 0.04799, 0.3571, 0.009561, 0.3571, 0.009561, 0.4069, 0.04799, 0.1583, 0.04799, 0.1086, 0.009561, 0.1086, 0.009561, 0.1583, 0.04799, 0.05885, 0.04799, 0.009132, 0.009561, 0.009132, 0.009561, 0.05885, 0.04799, 0.1086, 0.04799, 0.05885, 0.009561, 0.05885, 0.009561, 0.1086, 0.04799, 0.208, 0.04799, 0.1583, 0.009561, 0.1583, 0.009561, 0.208])
me_vehicle_lsw_222.use_remesh_preserve_volume = False
me_vehicle_lsw_222.use_remesh_preserve_attributes = False
me_vehicle_lsw_222.use_mirror_vertex_groups = False
me_vehicle_lsw_222.update()

# ---- objects
ob_vehicle_lsw_222 = bpy.data.objects.new('Vehicle_LSW_222', me_vehicle_lsw_222)

# ---- transforms, parenting, visibility, modifiers, constraints
ob_vehicle_lsw_222.location = (0.0, 0.0, 0.0)
ob_vehicle_lsw_222.rotation_euler = (1.571, -0.0, 0.0)
ob_vehicle_lsw_222.lineart.crease_threshold = 0.0
_m = ob_vehicle_lsw_222.modifiers.new('EdgeSplit', 'EDGE_SPLIT')
_m.use_edge_angle = False

# ---- collection membership
col_collection_1.objects.link(ob_vehicle_lsw_222)

# ---- scene / render settings (as saved in the file)
scene.frame_start = 0; scene.frame_end = 250; scene.frame_set(0)
scene.render.engine = 'BLENDER_EEVEE_NEXT'
scene.render.resolution_percentage = 50
scene.render.fps = 30
scene.render.dither_intensity = 0.0
scene.render.bake_margin = 1
scene.cycles.use_denoising = False
scene.cycles.samples = 128
scene.cycles.sampling_pattern = 'TABULATED_SOBOL'
scene.cycles.use_adaptive_sampling = False
scene.cycles.use_light_tree = False
scene.cycles.blur_glossy = 0.0
scene.cycles.sample_clamp_indirect = 0.0
scene.view_settings.view_transform = 'Standard'
bpy.context.view_layer.update()

# ---- added for rendering (the .blend has no active camera and no usable light): camera, sun
cam_auto = bpy.data.cameras.new('AutoCamera')
cam_auto.lens = 50.0
cam_auto.sensor_width = 36.0
cam_auto.clip_end = 1000.0
ob_auto_camera = bpy.data.objects.new('AutoCamera', cam_auto)
scene.collection.objects.link(ob_auto_camera)
ob_auto_camera.location = (4.63776, -5.57122, 4.56215)
ob_auto_camera.rotation_euler = (1.09748, -7.21219e-08, 0.694738)
scene.camera = ob_auto_camera
light_auto_sun = bpy.data.lights.new('AutoSun', 'SUN')
light_auto_sun.energy = 3.0
light_auto_sun.angle = 0.0523599
ob_auto_sun = bpy.data.objects.new('AutoSun', light_auto_sun)
scene.collection.objects.link(ob_auto_sun)
ob_auto_sun.rotation_euler = (0.872665, 0.174533, 0.523599)
bpy.context.view_layer.update()
